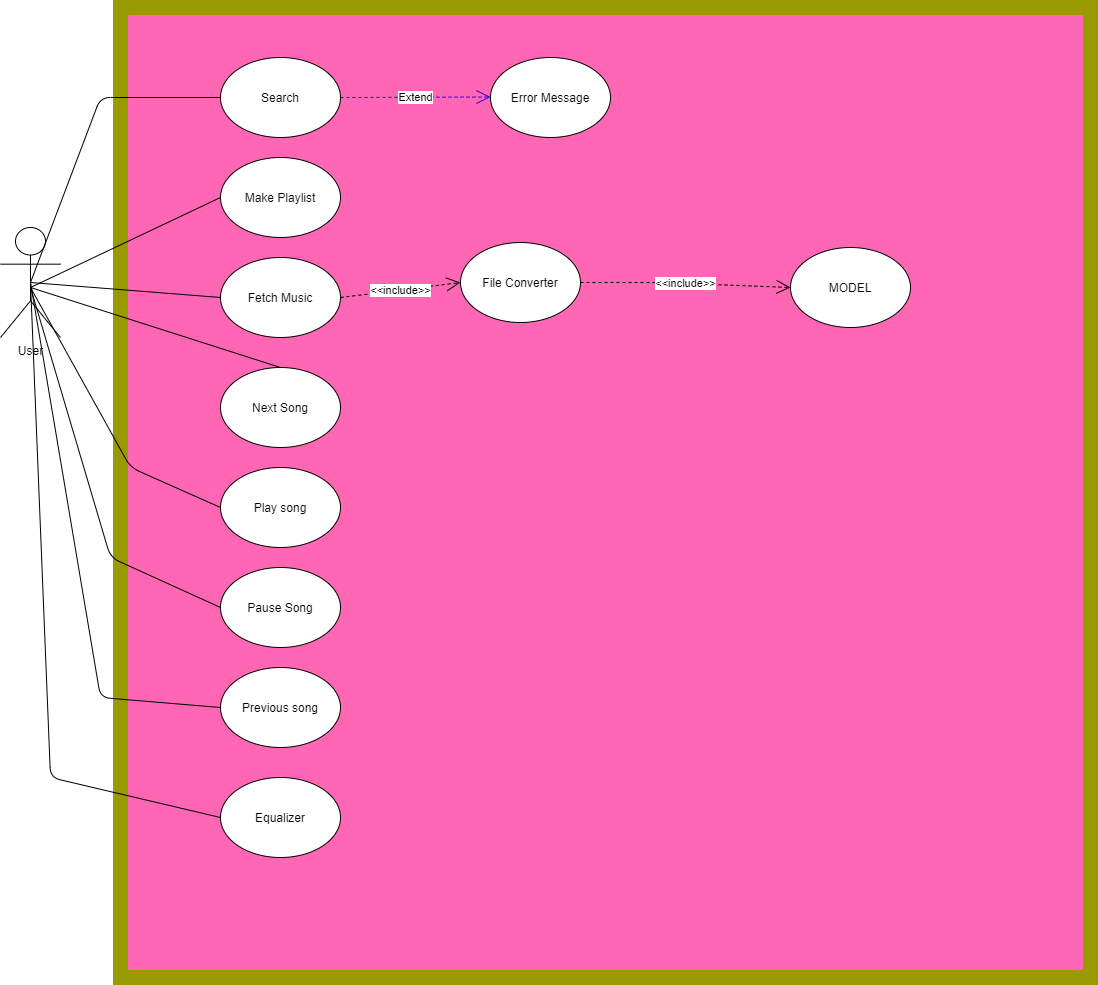

The diagram above was exported from draw.io. Its source (the exported page's mxGraphModel, read from the mxfile embedded in the PNG):
<mxGraphModel dx="1767" dy="696" grid="1" gridSize="10" guides="1" tooltips="1" connect="1" arrows="1" fold="1" page="1" pageScale="1" pageWidth="850" pageHeight="1100" math="0" shadow="0">
  <root>
    <mxCell id="0" />
    <mxCell id="1" parent="0" />
    <mxCell id="AyZAL2HIZhm-AkHlK21k-1" value="" style="whiteSpace=wrap;html=1;aspect=fixed;fontColor=#ffffff;strokeWidth=15;fillColor=#FF66B3;strokeColor=#999900;" vertex="1" parent="1">
      <mxGeometry x="220" y="30" width="970" height="970" as="geometry" />
    </mxCell>
    <mxCell id="AyZAL2HIZhm-AkHlK21k-3" value="User" style="shape=umlActor;verticalLabelPosition=bottom;verticalAlign=top;html=1;outlineConnect=0;" vertex="1" parent="1">
      <mxGeometry x="100" y="250" width="60" height="110" as="geometry" />
    </mxCell>
    <mxCell id="AyZAL2HIZhm-AkHlK21k-4" value="Search" style="ellipse;whiteSpace=wrap;html=1;" vertex="1" parent="1">
      <mxGeometry x="320" y="80" width="120" height="80" as="geometry" />
    </mxCell>
    <mxCell id="AyZAL2HIZhm-AkHlK21k-5" value="Fetch Music" style="ellipse;whiteSpace=wrap;html=1;" vertex="1" parent="1">
      <mxGeometry x="320" y="280" width="120" height="80" as="geometry" />
    </mxCell>
    <mxCell id="AyZAL2HIZhm-AkHlK21k-7" value="Equalizer" style="ellipse;whiteSpace=wrap;html=1;" vertex="1" parent="1">
      <mxGeometry x="320" y="800" width="120" height="80" as="geometry" />
    </mxCell>
    <mxCell id="AyZAL2HIZhm-AkHlK21k-9" value="" style="endArrow=none;html=1;exitX=0.5;exitY=0.5;exitDx=0;exitDy=0;exitPerimeter=0;entryX=0;entryY=0.5;entryDx=0;entryDy=0;" edge="1" parent="1" source="AyZAL2HIZhm-AkHlK21k-3" target="AyZAL2HIZhm-AkHlK21k-4">
      <mxGeometry width="50" height="50" relative="1" as="geometry">
        <mxPoint x="400" y="370" as="sourcePoint" />
        <mxPoint x="450" y="320" as="targetPoint" />
        <Array as="points">
          <mxPoint x="200" y="120" />
        </Array>
      </mxGeometry>
    </mxCell>
    <mxCell id="AyZAL2HIZhm-AkHlK21k-11" value="Error Message" style="ellipse;whiteSpace=wrap;html=1;" vertex="1" parent="1">
      <mxGeometry x="590" y="80" width="120" height="80" as="geometry" />
    </mxCell>
    <mxCell id="AyZAL2HIZhm-AkHlK21k-15" value="Extend&lt;br&gt;" style="endArrow=open;endSize=12;dashed=1;html=1;fillColor=#6a00ff;strokeColor=#3700CC;" edge="1" parent="1">
      <mxGeometry width="160" relative="1" as="geometry">
        <mxPoint x="440" y="120" as="sourcePoint" />
        <mxPoint x="590" y="119.5" as="targetPoint" />
      </mxGeometry>
    </mxCell>
    <mxCell id="AyZAL2HIZhm-AkHlK21k-19" value="" style="endArrow=none;html=1;exitX=0.5;exitY=0.5;exitDx=0;exitDy=0;exitPerimeter=0;entryX=0;entryY=0.5;entryDx=0;entryDy=0;" edge="1" parent="1" source="AyZAL2HIZhm-AkHlK21k-3" target="AyZAL2HIZhm-AkHlK21k-5">
      <mxGeometry width="50" height="50" relative="1" as="geometry">
        <mxPoint x="400" y="370" as="sourcePoint" />
        <mxPoint x="300" y="320" as="targetPoint" />
      </mxGeometry>
    </mxCell>
    <mxCell id="AyZAL2HIZhm-AkHlK21k-21" value="File Converter&lt;br&gt;" style="ellipse;whiteSpace=wrap;html=1;strokeWidth=1;fillColor=#FFFFFF;" vertex="1" parent="1">
      <mxGeometry x="560" y="265" width="120" height="80" as="geometry" />
    </mxCell>
    <mxCell id="AyZAL2HIZhm-AkHlK21k-23" value="MODEL" style="ellipse;whiteSpace=wrap;html=1;strokeColor=#000000;strokeWidth=1;fillColor=#FFFFFF;" vertex="1" parent="1">
      <mxGeometry x="890" y="270" width="120" height="80" as="geometry" />
    </mxCell>
    <mxCell id="AyZAL2HIZhm-AkHlK21k-24" value="&amp;lt;&amp;lt;include&amp;gt;&amp;gt;&lt;br&gt;" style="endArrow=open;endSize=12;dashed=1;html=1;exitX=1;exitY=0.5;exitDx=0;exitDy=0;entryX=0;entryY=0.5;entryDx=0;entryDy=0;" edge="1" parent="1" source="AyZAL2HIZhm-AkHlK21k-21" target="AyZAL2HIZhm-AkHlK21k-23">
      <mxGeometry width="160" relative="1" as="geometry">
        <mxPoint x="600" y="350" as="sourcePoint" />
        <mxPoint x="760" y="350" as="targetPoint" />
        <Array as="points">
          <mxPoint x="760" y="305" />
        </Array>
      </mxGeometry>
    </mxCell>
    <mxCell id="AyZAL2HIZhm-AkHlK21k-25" value="&amp;lt;&amp;lt;include&amp;gt;&amp;gt;&lt;br&gt;" style="endArrow=open;endSize=12;dashed=1;html=1;entryX=0;entryY=0.5;entryDx=0;entryDy=0;" edge="1" parent="1" target="AyZAL2HIZhm-AkHlK21k-21">
      <mxGeometry width="160" relative="1" as="geometry">
        <mxPoint x="440" y="320" as="sourcePoint" />
        <mxPoint x="580" y="319.5" as="targetPoint" />
      </mxGeometry>
    </mxCell>
    <mxCell id="AyZAL2HIZhm-AkHlK21k-26" value="" style="endArrow=none;html=1;exitX=0.5;exitY=0.5;exitDx=0;exitDy=0;exitPerimeter=0;entryX=0;entryY=0.5;entryDx=0;entryDy=0;" edge="1" parent="1" source="AyZAL2HIZhm-AkHlK21k-3" target="AyZAL2HIZhm-AkHlK21k-7">
      <mxGeometry width="50" height="50" relative="1" as="geometry">
        <mxPoint x="420" y="450" as="sourcePoint" />
        <mxPoint x="470" y="400" as="targetPoint" />
        <Array as="points">
          <mxPoint x="150" y="800" />
        </Array>
      </mxGeometry>
    </mxCell>
    <mxCell id="AyZAL2HIZhm-AkHlK21k-27" value="Play song" style="ellipse;whiteSpace=wrap;html=1;strokeColor=#000000;strokeWidth=1;fillColor=#FFFFFF;" vertex="1" parent="1">
      <mxGeometry x="320" y="490" width="120" height="80" as="geometry" />
    </mxCell>
    <mxCell id="AyZAL2HIZhm-AkHlK21k-28" value="Pause Song" style="ellipse;whiteSpace=wrap;html=1;strokeColor=#000000;strokeWidth=1;fillColor=#FFFFFF;" vertex="1" parent="1">
      <mxGeometry x="320" y="590" width="120" height="80" as="geometry" />
    </mxCell>
    <mxCell id="AyZAL2HIZhm-AkHlK21k-29" value="Next Song" style="ellipse;whiteSpace=wrap;html=1;strokeColor=#000000;strokeWidth=1;fillColor=#FFFFFF;" vertex="1" parent="1">
      <mxGeometry x="320" y="390" width="120" height="80" as="geometry" />
    </mxCell>
    <mxCell id="AyZAL2HIZhm-AkHlK21k-30" value="Previous song&lt;br&gt;" style="ellipse;whiteSpace=wrap;html=1;strokeColor=#000000;strokeWidth=1;fillColor=#FFFFFF;" vertex="1" parent="1">
      <mxGeometry x="320" y="690" width="120" height="80" as="geometry" />
    </mxCell>
    <mxCell id="AyZAL2HIZhm-AkHlK21k-31" value="" style="endArrow=none;html=1;entryX=0.5;entryY=0;entryDx=0;entryDy=0;" edge="1" parent="1" target="AyZAL2HIZhm-AkHlK21k-29">
      <mxGeometry width="50" height="50" relative="1" as="geometry">
        <mxPoint x="130" y="310" as="sourcePoint" />
        <mxPoint x="470" y="510" as="targetPoint" />
      </mxGeometry>
    </mxCell>
    <mxCell id="AyZAL2HIZhm-AkHlK21k-32" value="" style="endArrow=none;html=1;entryX=0;entryY=0.5;entryDx=0;entryDy=0;" edge="1" parent="1" target="AyZAL2HIZhm-AkHlK21k-27">
      <mxGeometry width="50" height="50" relative="1" as="geometry">
        <mxPoint x="130" y="310" as="sourcePoint" />
        <mxPoint x="610" y="480" as="targetPoint" />
        <Array as="points">
          <mxPoint x="230" y="490" />
        </Array>
      </mxGeometry>
    </mxCell>
    <mxCell id="AyZAL2HIZhm-AkHlK21k-33" value="" style="endArrow=none;html=1;entryX=0;entryY=0.5;entryDx=0;entryDy=0;" edge="1" parent="1" target="AyZAL2HIZhm-AkHlK21k-28">
      <mxGeometry width="50" height="50" relative="1" as="geometry">
        <mxPoint x="130" y="310" as="sourcePoint" />
        <mxPoint x="700" y="560" as="targetPoint" />
        <Array as="points">
          <mxPoint x="210" y="580" />
        </Array>
      </mxGeometry>
    </mxCell>
    <mxCell id="AyZAL2HIZhm-AkHlK21k-35" value="" style="endArrow=none;html=1;exitX=0.5;exitY=0.5;exitDx=0;exitDy=0;exitPerimeter=0;entryX=0;entryY=0.5;entryDx=0;entryDy=0;" edge="1" parent="1" source="AyZAL2HIZhm-AkHlK21k-3" target="AyZAL2HIZhm-AkHlK21k-30">
      <mxGeometry width="50" height="50" relative="1" as="geometry">
        <mxPoint x="560" y="690" as="sourcePoint" />
        <mxPoint x="610" y="640" as="targetPoint" />
        <Array as="points">
          <mxPoint x="200" y="720" />
        </Array>
      </mxGeometry>
    </mxCell>
    <mxCell id="AyZAL2HIZhm-AkHlK21k-36" value="Make Playlist" style="ellipse;whiteSpace=wrap;html=1;strokeColor=#000000;strokeWidth=1;fillColor=#FFFFFF;" vertex="1" parent="1">
      <mxGeometry x="320" y="180" width="120" height="80" as="geometry" />
    </mxCell>
    <mxCell id="AyZAL2HIZhm-AkHlK21k-37" value="" style="endArrow=none;html=1;entryX=0;entryY=0.5;entryDx=0;entryDy=0;" edge="1" parent="1" target="AyZAL2HIZhm-AkHlK21k-36">
      <mxGeometry width="50" height="50" relative="1" as="geometry">
        <mxPoint x="130" y="310" as="sourcePoint" />
        <mxPoint x="610" y="270" as="targetPoint" />
      </mxGeometry>
    </mxCell>
  </root>
</mxGraphModel>